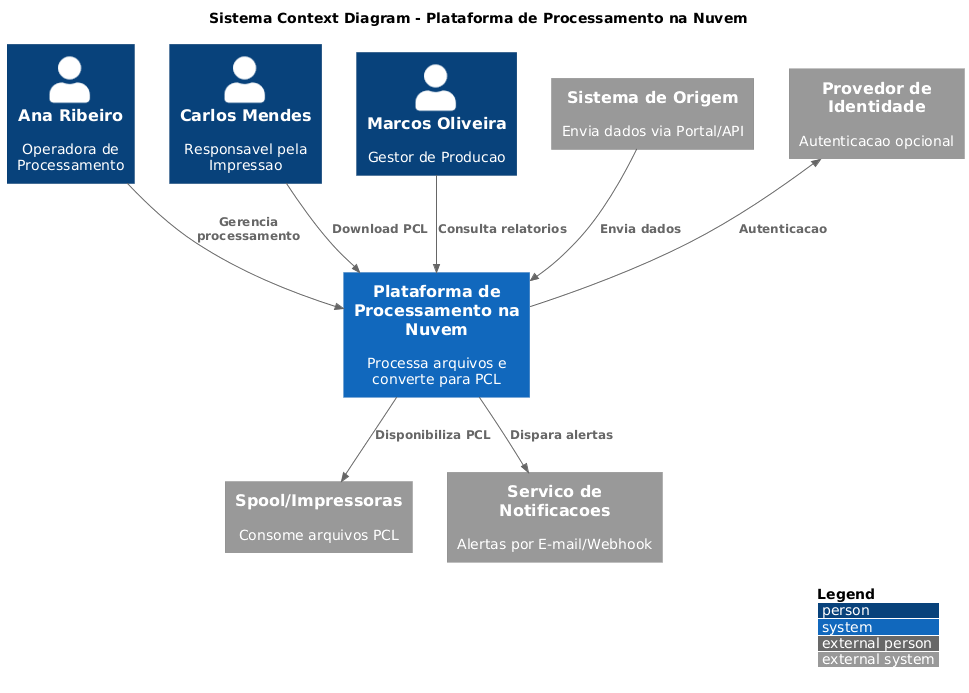

The diagram above was rendered by PlantUML. Its source (embedded in the PNG):
@startuml
!include https://raw.githubusercontent.com/plantuml-stdlib/C4-PlantUML/master/C4_Context.puml

HIDE_STEREOTYPE()
title Sistema Context Diagram - Plataforma de Processamento na Nuvem

Person(ana, "Ana Ribeiro", "Operadora de Processamento")
Person(carlos, "Carlos Mendes", "Responsavel pela Impressao")  
Person(marcos, "Marcos Oliveira", "Gestor de Producao")

System(core, "Plataforma de Processamento na Nuvem", "Processa arquivos e converte para PCL")

System_Ext(origem, "Sistema de Origem", "Envia dados via Portal/API")
System_Ext(impressao, "Spool/Impressoras", "Consome arquivos PCL")
System_Ext(notific, "Servico de Notificacoes", "Alertas por E-mail/Webhook")
System_Ext(auth, "Provedor de Identidade", "Autenticacao opcional")

Rel(ana, core, "Gerencia processamento")
Rel(carlos, core, "Download PCL")
Rel(marcos, core, "Consulta relatorios")

Rel(origem, core, "Envia dados")
Rel(core, impressao, "Disponibiliza PCL")
Rel(core, notific, "Dispara alertas")
Rel_Back(auth, core, "Autenticacao")

LAYOUT_WITH_LEGEND()
@enduml